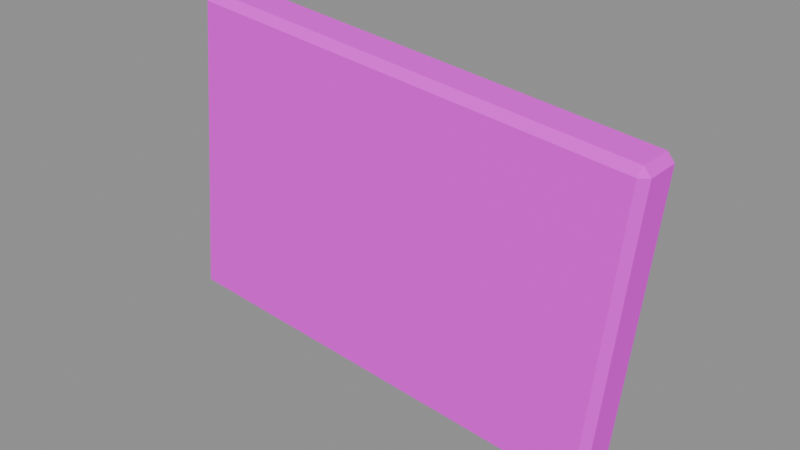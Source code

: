 # Source: sign.blend  (saved by Blender 4.5.87; exported with 4.5.12 LTS)
import bpy
from mathutils import Matrix  # noqa: F401  (used for matrix-valued properties, if any)

bpy.ops.wm.read_factory_settings(use_empty=True)
scene = bpy.context.scene
scene.name = 'ComponentPackage_sign'

# ---- collections
col_sea_scene_water_building_003_sign = bpy.data.collections.new('SEA-SCENE-WATER-BUILDING-003-SIGN'); scene.collection.children.link(col_sea_scene_water_building_003_sign)

# ---- images (referenced by path relative to the original .blend; pixels are not part of the script)
import os
ASSET_DIR = os.environ.get("B2B_ASSET_DIR", "")  # directory of the original .blend (textures are referenced by path, not embedded)
HERE = os.path.dirname(os.path.abspath(__file__))  # packed textures are extracted next to this script under _unpacked/

def load_image(name, relpath, width, height, colorspace="sRGB"):
    """Load a texture the original file referenced (path relative to the .blend, or extracted next to this script)."""
    p = next((c for c in (os.path.join(HERE, relpath), os.path.join(ASSET_DIR, relpath)) if relpath and os.path.exists(c)), "")
    if p:
        img = bpy.data.images.load(p, check_existing=True)
        img.name = name
    else:  # same state as the original file: an image datablock whose file is absent (Cycles renders it pink)
        img = bpy.data.images.new(name, width, height)
        img.source = "FILE"
        img.filepath = "//" + (relpath or name)
    img.colorspace_settings.name = colorspace
    return img
img_sea_cabin_timber_8x8_512_png = load_image('sea_cabin_timber_8x8_512.png', 'sea_cabin_timber_8x8_512.png', 1024, 1024, 'sRGB')

# ---- materials (node trees are filled in below, after node groups)
mat_wb003v2_sea_matte = bpy.data.materials.new('WB003V2_SEA_Matte')

# ---- material node trees
mat_wb003v2_sea_matte.use_nodes = True; mat_wb003v2_sea_matte.node_tree.nodes.clear()
_N = mat_wb003v2_sea_matte.node_tree.nodes; _L = mat_wb003v2_sea_matte.node_tree.links
n0 = _N.new('ShaderNodeBsdfPrincipled'); n0.name = '原理化 BSDF'; n0.location = (-200, 100)
n0.inputs[2].default_value = 0.78
n1 = _N.new('ShaderNodeOutputMaterial'); n1.name = '材质输出'; n1.location = (200, 100)
n2 = _N.new('ShaderNodeUVMap'); n2.name = 'UV 贴图'; n2.location = (0, 0)
n2.uv_map = 'PaletteUV'
n3 = _N.new('ShaderNodeTexImage'); n3.name = '图像纹理'; n3.location = (0, 0)
n3.image = img_sea_cabin_timber_8x8_512_png
n3.interpolation = 'Closest'
n3.extension = 'EXTEND'
_L.new(n0.outputs[0], n1.inputs[0])
_L.new(n2.outputs[0], n3.inputs[0])
_L.new(n3.outputs[0], n0.inputs[0])
n1.is_active_output = True

# ---- meshes
me_wb003v2_sign_004 = bpy.data.meshes.new('WB003V2_Sign.004')
me_wb003v2_sign_004.from_pydata([(-0.382, -0.028, 0.0761), (-0.3712, -0.02799, 0.06303), (-0.37, -0.03998, 0.07498), (0.3344, -0.02734, 0.01061), (0.3225, -0.03908, 0.01168), (0.3213, -0.02736, 0.0), (0.3225, 0.03908, 0.01168), (0.3344, 0.02734, 0.01061), (0.3213, 0.02736, 0.0), (-0.382, 0.028, 0.0761), (-0.37, 0.03998, 0.07498), (-0.3712, 0.02799, 0.06303), (-0.3344, -0.02796, 0.5493), (-0.3225, -0.03992, 0.548), (-0.3213, -0.02794, 0.5599), (0.382, -0.0273, 0.4728), (0.3712, -0.02731, 0.4857), (0.37, -0.03902, 0.4741), (0.37, 0.03902, 0.4741), (0.3712, 0.02731, 0.4857), (0.382, 0.0273, 0.4728), (-0.3344, 0.02796, 0.5493), (-0.3213, 0.02794, 0.5599), (-0.3225, 0.03992, 0.548)], [], [(0, 1, 2), (3, 4, 5), (6, 7, 8), (9, 10, 11), (12, 13, 14), (15, 16, 17), (18, 19, 20), (21, 22, 23), (0, 9, 11, 1), (8, 11, 10, 6), (5, 8, 7, 3), (1, 5, 4, 2), (2, 13, 12, 0), (3, 15, 17, 4), (13, 17, 16, 14), (6, 18, 20, 7), (15, 20, 19, 16), (9, 21, 23, 10), (18, 23, 22, 19), (14, 22, 21, 12), (9, 0, 12, 21), (11, 8, 5, 1), (2, 4, 17, 13), (3, 7, 20, 15), (6, 10, 23, 18), (14, 16, 19, 22)])
_uv = me_wb003v2_sign_004.uv_layers.new(name='PaletteUV')
_uv.uv.foreach_set('vector', [0.0905, 0.1875, 0.0485, 0.2117, 0.0485, 0.1633, 0.0905, 0.1875, 0.0485, 0.2117, 0.0485, 0.1633, 0.0905, 0.1875, 0.0485, 0.2117, 0.0485, 0.1633, 0.0905, 0.1875, 0.0485, 0.2117, 0.0485, 0.1633, 0.0905, 0.1875, 0.0485, 0.2117, 0.0485, 0.1633, 0.0905, 0.1875, 0.0485, 0.2117, 0.0485, 0.1633, 0.0905, 0.1875, 0.0485, 0.2117, 0.0485, 0.1633, 0.0905, 0.1875, 0.0485, 0.2117, 0.0485, 0.1633, 0.0905, 0.1875, 0.0625, 0.2155, 0.0345, 0.1875, 0.0625, 0.1595, 0.0905, 0.1875, 0.0625, 0.2155, 0.0345, 0.1875, 0.0625, 0.1595, 0.0905, 0.1875, 0.0625, 0.2155, 0.0345, 0.1875, 0.0625, 0.1595, 0.0905, 0.1875, 0.0625, 0.2155, 0.0345, 0.1875, 0.0625, 0.1595, 0.0905, 0.1875, 0.0625, 0.2155, 0.0345, 0.1875, 0.0625, 0.1595, 0.0905, 0.1875, 0.0625, 0.2155, 0.0345, 0.1875, 0.0625, 0.1595, 0.0905, 0.1875, 0.0625, 0.2155, 0.0345, 0.1875, 0.0625, 0.1595, 0.0905, 0.1875, 0.0625, 0.2155, 0.0345, 0.1875, 0.0625, 0.1595, 0.0905, 0.1875, 0.0625, 0.2155, 0.0345, 0.1875, 0.0625, 0.1595, 0.0905, 0.1875, 0.0625, 0.2155, 0.0345, 0.1875, 0.0625, 0.1595, 0.0905, 0.1875, 0.0625, 0.2155, 0.0345, 0.1875, 0.0625, 0.1595, 0.0905, 0.1875, 0.0625, 0.2155, 0.0345, 0.1875, 0.0625, 0.1595, 0.0905, 0.1875, 0.0625, 0.2155, 0.0345, 0.1875, 0.0625, 0.1595, 0.0905, 0.1875, 0.0625, 0.2155, 0.0345, 0.1875, 0.0625, 0.1595, 0.0905, 0.1875, 0.0625, 0.2155, 0.0345, 0.1875, 0.0625, 0.1595, 0.0905, 0.1875, 0.0625, 0.2155, 0.0345, 0.1875, 0.0625, 0.1595, 0.0905, 0.1875, 0.0625, 0.2155, 0.0345, 0.1875, 0.0625, 0.1595, 0.0905, 0.1875, 0.0625, 0.2155, 0.0345, 0.1875, 0.0625, 0.1595])
me_wb003v2_sign_004.materials.append(mat_wb003v2_sea_matte)
me_wb003v2_sign_004.update()

# ---- objects
ob_wb003v2_sign = bpy.data.objects.new('WB003V2_Sign', me_wb003v2_sign_004)

# ---- transforms, parenting, visibility, modifiers, constraints
ob_wb003v2_sign.location = (0.0, 0.0, 0.0)

# ---- collection membership
col_sea_scene_water_building_003_sign.objects.link(ob_wb003v2_sign)

# ---- scene / render settings (as saved in the file)
scene.frame_start = 1; scene.frame_end = 250; scene.frame_set(1)
scene.render.engine = 'BLENDER_EEVEE_NEXT'
scene.render.image_settings.exr_codec = 'NONE'
scene.render.simplify_subdivision_render = 0
scene.render.simplify_child_particles_render = 0.0
scene.eevee.use_volume_custom_range = False
scene.eevee.use_fast_gi = False
scene.eevee.use_shadows = False
scene.view_settings.white_balance_temperature = 0.0
scene.view_settings.white_balance_tint = 0.0
scene.view_settings.white_balance_whitepoint = (2.97, 0.5193, -0.0414)
bpy.context.view_layer.update()

# ---- added for rendering (the .blend has no active camera and no usable light): camera, sun + grey world if the file has none
cam_auto = bpy.data.cameras.new('AutoCamera')
cam_auto.lens = 50.0
cam_auto.sensor_width = 36.0
cam_auto.clip_end = 1000.0
ob_auto_camera = bpy.data.objects.new('AutoCamera', cam_auto)
scene.collection.objects.link(ob_auto_camera)
ob_auto_camera.location = (0.879431, -1.05532, 0.983494)
ob_auto_camera.rotation_euler = (1.09748, -7.21219e-08, 0.694738)
scene.camera = ob_auto_camera
light_auto_sun = bpy.data.lights.new('AutoSun', 'SUN')
light_auto_sun.energy = 3.0
light_auto_sun.angle = 0.0523599
ob_auto_sun = bpy.data.objects.new('AutoSun', light_auto_sun)
scene.collection.objects.link(ob_auto_sun)
ob_auto_sun.rotation_euler = (0.872665, 0.174533, 0.523599)
if scene.world is None:
    world_auto = bpy.data.worlds.new('AutoWorld')
    world_auto.color = (0.3, 0.3, 0.3)
    scene.world = world_auto
bpy.context.view_layer.update()
